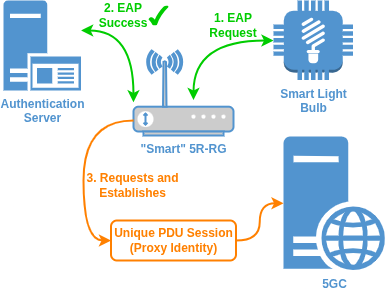

The diagram above was exported from draw.io. Its source (the exported page's mxGraphModel, read from the mxfile embedded in the PNG):
<mxGraphModel dx="657" dy="349" grid="1" gridSize="10" guides="1" tooltips="1" connect="1" arrows="1" fold="1" page="1" pageScale="1" pageWidth="850" pageHeight="1100" math="0" shadow="0">
  <root>
    <mxCell id="0" />
    <mxCell id="1" parent="0" />
    <mxCell id="23jMQt_2MqP2K0ugjm1L-1" value="&lt;b&gt;&lt;font style=&quot;color: rgb(82, 148, 207);&quot;&gt;&quot;Smart&quot; 5R-RG&lt;/font&gt;&lt;/b&gt;" style="fontColor=#6881B3;verticalAlign=top;verticalLabelPosition=bottom;labelPosition=center;align=center;html=1;outlineConnect=0;fillColor=#CCCCCC;strokeColor=#5294CF;gradientColor=none;gradientDirection=north;strokeWidth=2;shape=mxgraph.networks.wireless_modem;flipH=1;" vertex="1" parent="1">
      <mxGeometry x="410" y="330.00000000000006" width="100" height="85" as="geometry" />
    </mxCell>
    <mxCell id="23jMQt_2MqP2K0ugjm1L-2" value="&lt;b&gt;&lt;font style=&quot;color: rgb(82, 148, 207);&quot;&gt;5GC&lt;/font&gt;&lt;/b&gt;" style="sketch=0;aspect=fixed;pointerEvents=1;shadow=0;dashed=0;html=1;strokeColor=none;labelPosition=center;verticalLabelPosition=bottom;verticalAlign=top;align=center;fillColor=#5294CF;shape=mxgraph.mscae.enterprise.web_server" vertex="1" parent="1">
      <mxGeometry x="560" y="416" width="101.6" height="133.68" as="geometry" />
    </mxCell>
    <mxCell id="-GyorSlCB9tiXVv59Ncc-2" style="edgeStyle=orthogonalEdgeStyle;curved=1;rounded=0;orthogonalLoop=1;jettySize=auto;html=1;strokeWidth=2;strokeColor=#00CC00;startArrow=classic;startFill=1;" edge="1" parent="1">
      <mxGeometry relative="1" as="geometry">
        <mxPoint x="550" y="319.9985714285714" as="sourcePoint" />
        <mxPoint x="470" y="379.4685714285714" as="targetPoint" />
        <Array as="points">
          <mxPoint x="470" y="319.97" />
        </Array>
      </mxGeometry>
    </mxCell>
    <mxCell id="-GyorSlCB9tiXVv59Ncc-1" value="&lt;b&gt;&lt;font style=&quot;color: rgb(82, 148, 207);&quot;&gt;Smart Light&lt;/font&gt;&lt;/b&gt;&lt;div&gt;&lt;b&gt;&lt;font style=&quot;color: rgb(82, 148, 207);&quot;&gt;Bulb&lt;/font&gt;&lt;/b&gt;&lt;/div&gt;" style="outlineConnect=0;dashed=0;verticalLabelPosition=bottom;verticalAlign=top;align=center;html=1;shape=mxgraph.aws3.lightbulb;fillColor=#5294CF;gradientColor=none;" vertex="1" parent="1">
      <mxGeometry x="550" y="280" width="79.5" height="79.5" as="geometry" />
    </mxCell>
    <mxCell id="-GyorSlCB9tiXVv59Ncc-6" value="&lt;font style=&quot;color: rgb(255, 128, 0);&quot;&gt;&lt;b style=&quot;&quot;&gt;Unique PDU Session (Proxy Identity)&lt;/b&gt;&lt;/font&gt;" style="rounded=1;whiteSpace=wrap;html=1;fillColor=none;strokeColor=#FF8000;strokeWidth=2;" vertex="1" parent="1">
      <mxGeometry x="387.5" y="500" width="125" height="40" as="geometry" />
    </mxCell>
    <mxCell id="-GyorSlCB9tiXVv59Ncc-7" style="edgeStyle=orthogonalEdgeStyle;curved=1;rounded=0;orthogonalLoop=1;jettySize=auto;html=1;entryX=0;entryY=0.5;entryDx=0;entryDy=0;strokeWidth=2;exitX=1;exitY=0.824;exitDx=0;exitDy=0;exitPerimeter=0;strokeColor=#FF8000;" edge="1" parent="1" source="23jMQt_2MqP2K0ugjm1L-1" target="-GyorSlCB9tiXVv59Ncc-6">
      <mxGeometry relative="1" as="geometry">
        <mxPoint x="369.97" y="392.48571428571427" as="sourcePoint" />
        <mxPoint x="398.72" y="500" as="targetPoint" />
        <Array as="points">
          <mxPoint x="360" y="400" />
          <mxPoint x="360" y="520" />
        </Array>
      </mxGeometry>
    </mxCell>
    <mxCell id="-GyorSlCB9tiXVv59Ncc-8" style="edgeStyle=orthogonalEdgeStyle;curved=1;rounded=0;orthogonalLoop=1;jettySize=auto;html=1;exitX=1;exitY=0.5;exitDx=0;exitDy=0;entryX=0;entryY=0.5;entryDx=0;entryDy=0;entryPerimeter=0;strokeWidth=2;strokeColor=#FF8000;" edge="1" parent="1" source="-GyorSlCB9tiXVv59Ncc-6" target="23jMQt_2MqP2K0ugjm1L-2">
      <mxGeometry relative="1" as="geometry" />
    </mxCell>
    <mxCell id="-GyorSlCB9tiXVv59Ncc-10" value="&lt;span class=&quot;selected&quot;&gt;&lt;b&gt;&lt;font style=&quot;color: rgb(255, 128, 0);&quot;&gt;3. Requests and Establishes&lt;/font&gt;&lt;/b&gt;&lt;/span&gt;" style="text;html=1;align=center;verticalAlign=middle;whiteSpace=wrap;rounded=0;" vertex="1" parent="1">
      <mxGeometry x="357.5" y="450" width="102.5" height="30" as="geometry" />
    </mxCell>
    <mxCell id="-GyorSlCB9tiXVv59Ncc-3" value="&lt;span class=&quot;selected&quot;&gt;&lt;font style=&quot;color: rgb(0, 204, 0);&quot;&gt;&lt;b&gt;1. EAP Request&lt;/b&gt;&lt;/font&gt;&lt;/span&gt;" style="text;html=1;align=center;verticalAlign=middle;whiteSpace=wrap;rounded=0;" vertex="1" parent="1">
      <mxGeometry x="480" y="290" width="60" height="30" as="geometry" />
    </mxCell>
    <mxCell id="-GyorSlCB9tiXVv59Ncc-14" value="&lt;b&gt;&lt;font style=&quot;color: rgb(82, 148, 207);&quot;&gt;Authentication&lt;/font&gt;&lt;/b&gt;&lt;div&gt;&lt;b&gt;&lt;font style=&quot;color: rgb(82, 148, 207);&quot;&gt;Server&lt;/font&gt;&lt;/b&gt;&lt;/div&gt;" style="sketch=0;aspect=fixed;pointerEvents=1;shadow=0;dashed=0;html=1;strokeColor=none;labelPosition=center;verticalLabelPosition=bottom;verticalAlign=top;align=center;fillColor=#5294CF;shape=mxgraph.mscae.enterprise.application_server2" vertex="1" parent="1">
      <mxGeometry x="280" y="280" width="77.4" height="90" as="geometry" />
    </mxCell>
    <mxCell id="-GyorSlCB9tiXVv59Ncc-15" style="edgeStyle=orthogonalEdgeStyle;curved=1;rounded=0;orthogonalLoop=1;jettySize=auto;html=1;strokeWidth=2;strokeColor=#00CC00;entryX=1.002;entryY=0.33;entryDx=0;entryDy=0;entryPerimeter=0;startArrow=classic;startFill=1;" edge="1" parent="1" target="-GyorSlCB9tiXVv59Ncc-14">
      <mxGeometry relative="1" as="geometry">
        <mxPoint x="409.97" y="381.82" as="sourcePoint" />
        <mxPoint x="377.83439999999996" y="310.00000000000006" as="targetPoint" />
        <Array as="points">
          <mxPoint x="410" y="310" />
          <mxPoint x="358" y="310" />
        </Array>
      </mxGeometry>
    </mxCell>
    <mxCell id="-GyorSlCB9tiXVv59Ncc-5" value="" style="verticalLabelPosition=bottom;verticalAlign=top;html=1;shape=mxgraph.basic.tick;fillColor=#00CC00;strokeColor=none;" vertex="1" parent="1">
      <mxGeometry x="425" y="285" width="20" height="20" as="geometry" />
    </mxCell>
    <mxCell id="-GyorSlCB9tiXVv59Ncc-16" value="&lt;span class=&quot;selected&quot;&gt;&lt;font style=&quot;color: rgb(0, 204, 0);&quot;&gt;&lt;b&gt;2. EAP Success&lt;/b&gt;&lt;/font&gt;&lt;/span&gt;" style="text;html=1;align=center;verticalAlign=middle;whiteSpace=wrap;rounded=0;" vertex="1" parent="1">
      <mxGeometry x="370" y="280" width="60" height="30" as="geometry" />
    </mxCell>
  </root>
</mxGraphModel>